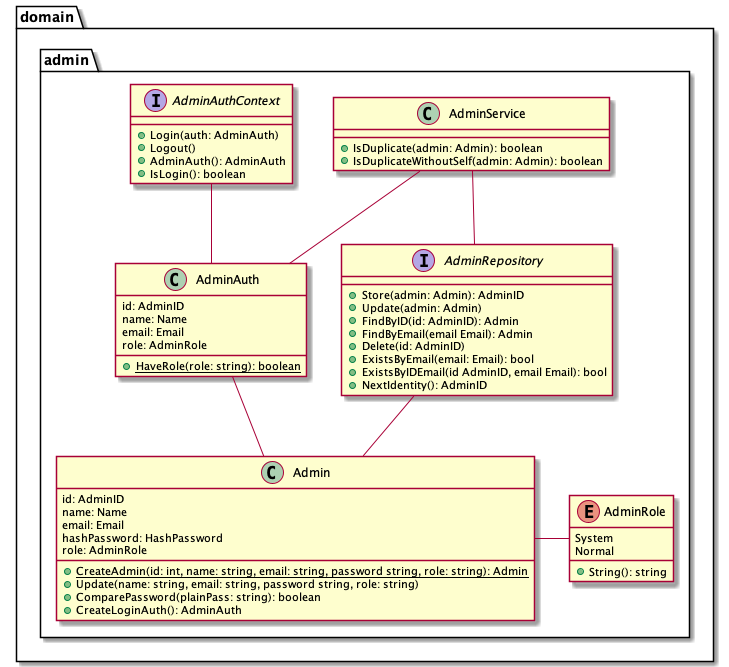

The diagram above was rendered by PlantUML. Its source (embedded in the PNG):
@startuml class_admin

package domain {
    package admin {
        class Admin {
            id: AdminID
            name: Name
            email: Email
            hashPassword: HashPassword
            role: AdminRole
            + {static} CreateAdmin(id: int, name: string, email: string, password string, role: string): Admin
            + Update(name: string, email: string, password string, role: string)
            + ComparePassword(plainPass: string): boolean
            + CreateLoginAuth(): AdminAuth
        }

        enum AdminRole {
            System
            Normal
            + String(): string
        }

        class AdminAuth {
            id: AdminID
            name: Name
            email: Email
            role: AdminRole
            + {static} HaveRole(role: string): boolean
        }

        class AdminService {
            + IsDuplicate(admin: Admin): boolean
            + IsDuplicateWithoutSelf(admin: Admin): boolean
        }

        interface AdminRepository {
            + Store(admin: Admin): AdminID
            + Update(admin: Admin)
            + FindByID(id: AdminID): Admin
            + FindByEmail(email Email): Admin
            + Delete(id: AdminID)
            + ExistsByEmail(email: Email): bool
            + ExistsByIDEmail(id AdminID, email Email): bool
            + NextIdentity(): AdminID
        }

        interface AdminAuthContext {
            + Login(auth: AdminAuth)
            + Logout()
            + AdminAuth(): AdminAuth
            + IsLogin(): boolean
        }
    }
}

AdminAuth -- Admin
AdminRepository -- Admin
AdminService -- AdminRepository
AdminService -- AdminAuth
AdminAuthContext -- AdminAuth
Admin - AdminRole

@enduml